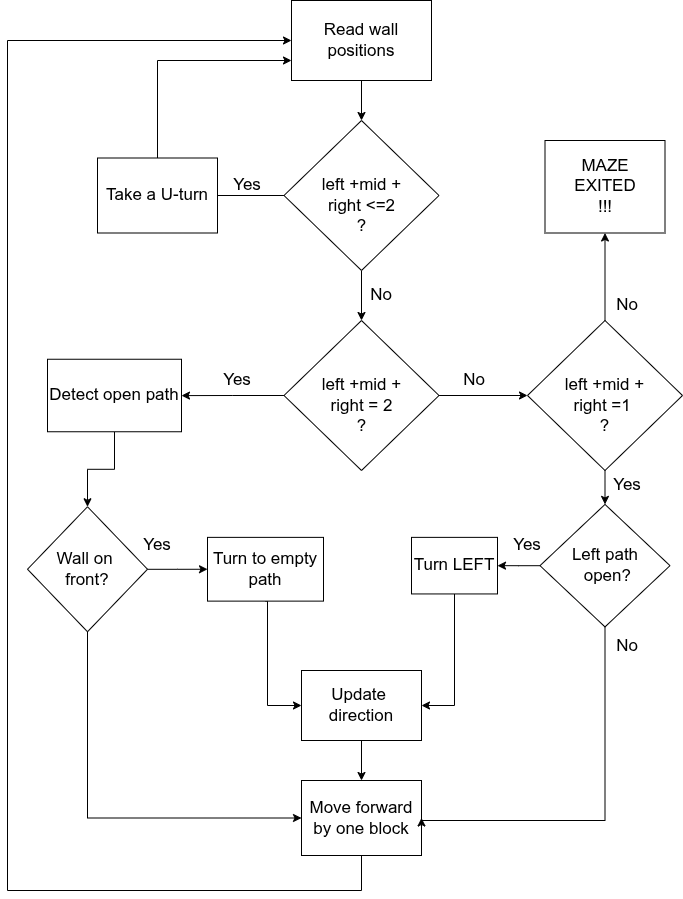

The diagram above was exported from draw.io. Its source (the exported page's mxGraphModel, read from the mxfile embedded in the PNG):
<mxGraphModel dx="1414" dy="804" grid="1" gridSize="10" guides="1" tooltips="1" connect="1" arrows="1" fold="1" page="1" pageScale="1" pageWidth="827" pageHeight="1169" math="0" shadow="0">
  <root>
    <mxCell id="0" />
    <mxCell id="1" parent="0" />
    <mxCell id="5XThT4KmcToRtkvMsZnY-5" edge="1" parent="1" source="5XThT4KmcToRtkvMsZnY-1" style="edgeStyle=orthogonalEdgeStyle;rounded=0;orthogonalLoop=1;jettySize=auto;html=1;entryX=0.5;entryY=0;entryDx=0;entryDy=0;" target="5XThT4KmcToRtkvMsZnY-3">
      <mxGeometry relative="1" as="geometry" />
    </mxCell>
    <mxCell id="5XThT4KmcToRtkvMsZnY-1" parent="1" style="rounded=0;whiteSpace=wrap;html=1;" value="&lt;font style=&quot;font-size: 17px;&quot;&gt;Read wall positions&lt;/font&gt;" vertex="1">
      <mxGeometry height="80" width="140" x="364" y="100" as="geometry" />
    </mxCell>
    <mxCell id="5XThT4KmcToRtkvMsZnY-6" edge="1" parent="1" source="5XThT4KmcToRtkvMsZnY-3" style="edgeStyle=orthogonalEdgeStyle;rounded=0;orthogonalLoop=1;jettySize=auto;html=1;entryX=1;entryY=0.5;entryDx=0;entryDy=0;">
      <mxGeometry relative="1" as="geometry">
        <mxPoint x="274" y="295" as="targetPoint" />
      </mxGeometry>
    </mxCell>
    <mxCell id="5XThT4KmcToRtkvMsZnY-11" edge="1" parent="1" source="5XThT4KmcToRtkvMsZnY-3" style="edgeStyle=orthogonalEdgeStyle;rounded=0;orthogonalLoop=1;jettySize=auto;html=1;entryX=0.5;entryY=0;entryDx=0;entryDy=0;" target="5XThT4KmcToRtkvMsZnY-10">
      <mxGeometry relative="1" as="geometry" />
    </mxCell>
    <mxCell id="5XThT4KmcToRtkvMsZnY-3" parent="1" style="rhombus;whiteSpace=wrap;html=1;" value="&lt;div&gt;&lt;font style=&quot;font-size: 17px;&quot;&gt;&lt;br&gt;&lt;/font&gt;&lt;/div&gt;&lt;font style=&quot;font-size: 17px;&quot;&gt;&lt;div&gt;&lt;span style=&quot;background-color: transparent; color: light-dark(rgb(0, 0, 0), rgb(255, 255, 255));&quot;&gt;left +mid +&lt;/span&gt;&lt;/div&gt;&lt;/font&gt;&lt;div&gt;&lt;font style=&quot;font-size: 17px;&quot;&gt;right &amp;lt;=2&lt;/font&gt;&lt;div&gt;&lt;font style=&quot;font-size: 17px;&quot;&gt;?&lt;/font&gt;&lt;/div&gt;&lt;/div&gt;" vertex="1">
      <mxGeometry height="150" width="155" x="356.5" y="220" as="geometry" />
    </mxCell>
    <mxCell id="5XThT4KmcToRtkvMsZnY-8" parent="1" style="text;html=1;whiteSpace=wrap;strokeColor=none;fillColor=none;align=center;verticalAlign=middle;rounded=0;" value="&lt;font style=&quot;font-size: 17px;&quot;&gt;Yes&lt;/font&gt;" vertex="1">
      <mxGeometry height="30" width="60" x="290" y="270" as="geometry" />
    </mxCell>
    <mxCell id="5XThT4KmcToRtkvMsZnY-14" edge="1" parent="1" source="5XThT4KmcToRtkvMsZnY-10" style="edgeStyle=orthogonalEdgeStyle;rounded=0;orthogonalLoop=1;jettySize=auto;html=1;" target="5XThT4KmcToRtkvMsZnY-13">
      <mxGeometry relative="1" as="geometry" />
    </mxCell>
    <mxCell id="5XThT4KmcToRtkvMsZnY-40" edge="1" parent="1" source="5XThT4KmcToRtkvMsZnY-10" style="edgeStyle=orthogonalEdgeStyle;rounded=0;orthogonalLoop=1;jettySize=auto;html=1;exitX=1;exitY=0.5;exitDx=0;exitDy=0;entryX=0;entryY=0.5;entryDx=0;entryDy=0;" target="5XThT4KmcToRtkvMsZnY-39">
      <mxGeometry relative="1" as="geometry" />
    </mxCell>
    <mxCell id="5XThT4KmcToRtkvMsZnY-10" parent="1" style="rhombus;whiteSpace=wrap;html=1;" value="&lt;div&gt;&lt;font style=&quot;font-size: 17px;&quot;&gt;&lt;br&gt;&lt;/font&gt;&lt;/div&gt;&lt;font style=&quot;font-size: 17px;&quot;&gt;&lt;div&gt;&lt;span style=&quot;background-color: transparent; color: light-dark(rgb(0, 0, 0), rgb(255, 255, 255));&quot;&gt;left +mid +&lt;/span&gt;&lt;/div&gt;&lt;/font&gt;&lt;div&gt;&lt;font style=&quot;font-size: 17px;&quot;&gt;right = 2&lt;/font&gt;&lt;div&gt;&lt;font style=&quot;font-size: 17px;&quot;&gt;?&lt;/font&gt;&lt;/div&gt;&lt;/div&gt;" vertex="1">
      <mxGeometry height="150" width="155" x="356.5" y="420" as="geometry" />
    </mxCell>
    <mxCell id="5XThT4KmcToRtkvMsZnY-12" parent="1" style="text;html=1;whiteSpace=wrap;strokeColor=none;fillColor=none;align=center;verticalAlign=middle;rounded=0;" value="&lt;span style=&quot;font-size: 17px;&quot;&gt;No&lt;/span&gt;" vertex="1">
      <mxGeometry height="30" width="60" x="424" y="380" as="geometry" />
    </mxCell>
    <mxCell id="5XThT4KmcToRtkvMsZnY-24" edge="1" parent="1" source="5XThT4KmcToRtkvMsZnY-13" style="edgeStyle=orthogonalEdgeStyle;rounded=0;orthogonalLoop=1;jettySize=auto;html=1;exitX=0.5;exitY=1;exitDx=0;exitDy=0;entryX=0.5;entryY=0;entryDx=0;entryDy=0;" target="5XThT4KmcToRtkvMsZnY-23">
      <mxGeometry relative="1" as="geometry" />
    </mxCell>
    <mxCell id="5XThT4KmcToRtkvMsZnY-13" parent="1" style="rounded=0;whiteSpace=wrap;html=1;" value="&lt;span style=&quot;font-size: 17px;&quot;&gt;Detect open path&lt;/span&gt;" vertex="1">
      <mxGeometry height="72.5" width="134" x="120" y="458.75" as="geometry" />
    </mxCell>
    <mxCell id="5XThT4KmcToRtkvMsZnY-15" parent="1" style="text;html=1;whiteSpace=wrap;strokeColor=none;fillColor=none;align=center;verticalAlign=middle;rounded=0;" value="&lt;font style=&quot;font-size: 17px;&quot;&gt;Yes&lt;/font&gt;" vertex="1">
      <mxGeometry height="30" width="60" x="280" y="465" as="geometry" />
    </mxCell>
    <mxCell id="5XThT4KmcToRtkvMsZnY-68" edge="1" parent="1" source="5XThT4KmcToRtkvMsZnY-16" style="edgeStyle=orthogonalEdgeStyle;rounded=0;orthogonalLoop=1;jettySize=auto;html=1;exitX=0.5;exitY=0;exitDx=0;exitDy=0;entryX=0;entryY=0.75;entryDx=0;entryDy=0;" target="5XThT4KmcToRtkvMsZnY-1">
      <mxGeometry relative="1" as="geometry">
        <Array as="points">
          <mxPoint x="230" y="160" />
        </Array>
      </mxGeometry>
    </mxCell>
    <mxCell id="5XThT4KmcToRtkvMsZnY-16" parent="1" style="rounded=0;whiteSpace=wrap;html=1;" value="&lt;span style=&quot;font-size: 17px;&quot;&gt;Take a U-turn&lt;/span&gt;" vertex="1">
      <mxGeometry height="75" width="120" x="170" y="257.5" as="geometry" />
    </mxCell>
    <mxCell id="5XThT4KmcToRtkvMsZnY-67" edge="1" parent="1" source="5XThT4KmcToRtkvMsZnY-21" style="edgeStyle=orthogonalEdgeStyle;rounded=0;orthogonalLoop=1;jettySize=auto;html=1;entryX=0;entryY=0.5;entryDx=0;entryDy=0;" target="5XThT4KmcToRtkvMsZnY-1">
      <mxGeometry relative="1" as="geometry">
        <Array as="points">
          <mxPoint x="434" y="990" />
          <mxPoint x="80" y="990" />
          <mxPoint x="80" y="140" />
        </Array>
      </mxGeometry>
    </mxCell>
    <mxCell id="5XThT4KmcToRtkvMsZnY-21" parent="1" style="rounded=0;whiteSpace=wrap;html=1;" value="&lt;span style=&quot;font-size: 17px;&quot;&gt;Move forward by one block&lt;/span&gt;" vertex="1">
      <mxGeometry height="75" width="120" x="374" y="880" as="geometry" />
    </mxCell>
    <mxCell id="5XThT4KmcToRtkvMsZnY-48" edge="1" parent="1" source="5XThT4KmcToRtkvMsZnY-23" style="edgeStyle=orthogonalEdgeStyle;rounded=0;orthogonalLoop=1;jettySize=auto;html=1;entryX=0;entryY=0.5;entryDx=0;entryDy=0;" target="5XThT4KmcToRtkvMsZnY-27">
      <mxGeometry relative="1" as="geometry" />
    </mxCell>
    <mxCell id="5XThT4KmcToRtkvMsZnY-58" edge="1" parent="1" source="5XThT4KmcToRtkvMsZnY-23" style="edgeStyle=orthogonalEdgeStyle;rounded=0;orthogonalLoop=1;jettySize=auto;html=1;entryX=0;entryY=0.5;entryDx=0;entryDy=0;" target="5XThT4KmcToRtkvMsZnY-21">
      <mxGeometry relative="1" as="geometry">
        <Array as="points">
          <mxPoint x="160" y="918" />
        </Array>
      </mxGeometry>
    </mxCell>
    <mxCell id="5XThT4KmcToRtkvMsZnY-23" parent="1" style="rhombus;whiteSpace=wrap;html=1;" value="&lt;span style=&quot;font-size: 17px;&quot;&gt;Wall on&amp;nbsp;&lt;/span&gt;&lt;div&gt;&lt;span style=&quot;font-size: 17px;&quot;&gt;front?&lt;/span&gt;&lt;/div&gt;" vertex="1">
      <mxGeometry height="125" width="120" x="100" y="606.25" as="geometry" />
    </mxCell>
    <mxCell id="5XThT4KmcToRtkvMsZnY-49" edge="1" parent="1" source="5XThT4KmcToRtkvMsZnY-27" style="edgeStyle=orthogonalEdgeStyle;rounded=0;orthogonalLoop=1;jettySize=auto;html=1;exitX=0.5;exitY=1;exitDx=0;exitDy=0;entryX=0;entryY=0.5;entryDx=0;entryDy=0;" target="5XThT4KmcToRtkvMsZnY-34">
      <mxGeometry relative="1" as="geometry">
        <Array as="points">
          <mxPoint x="340" y="701" />
          <mxPoint x="340" y="805" />
        </Array>
      </mxGeometry>
    </mxCell>
    <mxCell id="5XThT4KmcToRtkvMsZnY-27" parent="1" style="rounded=0;whiteSpace=wrap;html=1;" value="&lt;span style=&quot;font-size: 17px;&quot;&gt;Turn to empty path&lt;/span&gt;" vertex="1">
      <mxGeometry height="63.75" width="116" x="280" y="636.87" as="geometry" />
    </mxCell>
    <mxCell id="5XThT4KmcToRtkvMsZnY-52" edge="1" parent="1" source="5XThT4KmcToRtkvMsZnY-34" style="edgeStyle=orthogonalEdgeStyle;rounded=0;orthogonalLoop=1;jettySize=auto;html=1;exitX=0.5;exitY=1;exitDx=0;exitDy=0;entryX=0.5;entryY=0;entryDx=0;entryDy=0;" target="5XThT4KmcToRtkvMsZnY-21">
      <mxGeometry relative="1" as="geometry" />
    </mxCell>
    <mxCell id="5XThT4KmcToRtkvMsZnY-34" parent="1" style="rounded=0;whiteSpace=wrap;html=1;" value="&lt;span style=&quot;font-size: 17px;&quot;&gt;Update&amp;nbsp;&lt;/span&gt;&lt;div&gt;&lt;span style=&quot;font-size: 17px;&quot;&gt;direction&lt;/span&gt;&lt;/div&gt;" vertex="1">
      <mxGeometry height="70" width="120" x="374" y="770" as="geometry" />
    </mxCell>
    <mxCell id="5XThT4KmcToRtkvMsZnY-45" edge="1" parent="1" source="5XThT4KmcToRtkvMsZnY-39" style="edgeStyle=orthogonalEdgeStyle;rounded=0;orthogonalLoop=1;jettySize=auto;html=1;exitX=0.5;exitY=1;exitDx=0;exitDy=0;entryX=0.5;entryY=0;entryDx=0;entryDy=0;" target="5XThT4KmcToRtkvMsZnY-44">
      <mxGeometry relative="1" as="geometry" />
    </mxCell>
    <mxCell id="5XThT4KmcToRtkvMsZnY-65" edge="1" parent="1" source="5XThT4KmcToRtkvMsZnY-39" style="edgeStyle=orthogonalEdgeStyle;rounded=0;orthogonalLoop=1;jettySize=auto;html=1;entryX=0.5;entryY=1;entryDx=0;entryDy=0;" target="5XThT4KmcToRtkvMsZnY-64">
      <mxGeometry relative="1" as="geometry" />
    </mxCell>
    <mxCell id="5XThT4KmcToRtkvMsZnY-39" parent="1" style="rhombus;whiteSpace=wrap;html=1;" value="&lt;div&gt;&lt;font style=&quot;font-size: 17px;&quot;&gt;&lt;br&gt;&lt;/font&gt;&lt;/div&gt;&lt;font style=&quot;font-size: 17px;&quot;&gt;&lt;div&gt;&lt;span style=&quot;background-color: transparent; color: light-dark(rgb(0, 0, 0), rgb(255, 255, 255));&quot;&gt;left +mid +&lt;/span&gt;&lt;/div&gt;&lt;/font&gt;&lt;div&gt;&lt;font style=&quot;font-size: 17px;&quot;&gt;right =1&amp;nbsp;&lt;/font&gt;&lt;div&gt;&lt;font style=&quot;font-size: 17px;&quot;&gt;?&lt;/font&gt;&lt;/div&gt;&lt;/div&gt;" vertex="1">
      <mxGeometry height="150" width="155" x="600" y="420" as="geometry" />
    </mxCell>
    <mxCell id="5XThT4KmcToRtkvMsZnY-41" parent="1" style="text;html=1;whiteSpace=wrap;strokeColor=none;fillColor=none;align=center;verticalAlign=middle;rounded=0;" value="&lt;span style=&quot;font-size: 17px;&quot;&gt;No&lt;/span&gt;" vertex="1">
      <mxGeometry height="30" width="60" x="517" y="465" as="geometry" />
    </mxCell>
    <mxCell id="5XThT4KmcToRtkvMsZnY-56" edge="1" parent="1" source="5XThT4KmcToRtkvMsZnY-44" style="edgeStyle=orthogonalEdgeStyle;rounded=0;orthogonalLoop=1;jettySize=auto;html=1;entryX=1;entryY=0.5;entryDx=0;entryDy=0;" target="5XThT4KmcToRtkvMsZnY-46">
      <mxGeometry relative="1" as="geometry" />
    </mxCell>
    <mxCell id="5XThT4KmcToRtkvMsZnY-60" edge="1" parent="1" source="5XThT4KmcToRtkvMsZnY-44" style="edgeStyle=orthogonalEdgeStyle;rounded=0;orthogonalLoop=1;jettySize=auto;html=1;entryX=1;entryY=0.5;entryDx=0;entryDy=0;" target="5XThT4KmcToRtkvMsZnY-21">
      <mxGeometry relative="1" as="geometry">
        <Array as="points">
          <mxPoint x="678" y="920" />
          <mxPoint x="494" y="920" />
        </Array>
      </mxGeometry>
    </mxCell>
    <mxCell id="5XThT4KmcToRtkvMsZnY-44" parent="1" style="rhombus;whiteSpace=wrap;html=1;" value="&lt;font style=&quot;font-size: 17px;&quot;&gt;Left path&lt;/font&gt;&lt;div&gt;&lt;font style=&quot;font-size: 17px;&quot;&gt;&amp;nbsp;open?&lt;/font&gt;&lt;/div&gt;" vertex="1">
      <mxGeometry height="122.5" width="130" x="612.5" y="603.91" as="geometry" />
    </mxCell>
    <mxCell id="5XThT4KmcToRtkvMsZnY-55" edge="1" parent="1" source="5XThT4KmcToRtkvMsZnY-46" style="edgeStyle=orthogonalEdgeStyle;rounded=0;orthogonalLoop=1;jettySize=auto;html=1;exitX=0.5;exitY=1;exitDx=0;exitDy=0;entryX=1;entryY=0.5;entryDx=0;entryDy=0;" target="5XThT4KmcToRtkvMsZnY-34">
      <mxGeometry relative="1" as="geometry" />
    </mxCell>
    <mxCell id="5XThT4KmcToRtkvMsZnY-46" parent="1" style="rounded=0;whiteSpace=wrap;html=1;" value="&lt;span style=&quot;font-size: 17px;&quot;&gt;Turn LEFT&lt;/span&gt;" vertex="1">
      <mxGeometry height="56.57" width="86" x="484" y="636.8699999999999" as="geometry" />
    </mxCell>
    <mxCell id="5XThT4KmcToRtkvMsZnY-57" parent="1" style="text;html=1;whiteSpace=wrap;strokeColor=none;fillColor=none;align=center;verticalAlign=middle;rounded=0;" value="&lt;font style=&quot;font-size: 17px;&quot;&gt;Yes&lt;/font&gt;" vertex="1">
      <mxGeometry height="30" width="60" x="200" y="630" as="geometry" />
    </mxCell>
    <mxCell id="5XThT4KmcToRtkvMsZnY-61" parent="1" style="text;html=1;whiteSpace=wrap;strokeColor=none;fillColor=none;align=center;verticalAlign=middle;rounded=0;" value="&lt;font style=&quot;font-size: 17px;&quot;&gt;Yes&lt;/font&gt;" vertex="1">
      <mxGeometry height="30" width="60" x="670" y="570" as="geometry" />
    </mxCell>
    <mxCell id="5XThT4KmcToRtkvMsZnY-62" parent="1" style="text;html=1;whiteSpace=wrap;strokeColor=none;fillColor=none;align=center;verticalAlign=middle;rounded=0;" value="&lt;font style=&quot;font-size: 17px;&quot;&gt;Yes&lt;/font&gt;" vertex="1">
      <mxGeometry height="30" width="60" x="570" y="630" as="geometry" />
    </mxCell>
    <mxCell id="5XThT4KmcToRtkvMsZnY-63" parent="1" style="text;html=1;whiteSpace=wrap;strokeColor=none;fillColor=none;align=center;verticalAlign=middle;rounded=0;" value="&lt;span style=&quot;font-size: 17px;&quot;&gt;No&lt;/span&gt;" vertex="1">
      <mxGeometry height="30" width="60" x="670" y="731.25" as="geometry" />
    </mxCell>
    <mxCell id="5XThT4KmcToRtkvMsZnY-64" parent="1" style="rounded=0;whiteSpace=wrap;html=1;" value="&lt;span style=&quot;font-size: 17px;&quot;&gt;MAZE&lt;/span&gt;&lt;div&gt;&lt;span style=&quot;font-size: 17px;&quot;&gt;EXITED&lt;/span&gt;&lt;/div&gt;&lt;div&gt;&lt;span style=&quot;font-size: 17px;&quot;&gt;!!!&lt;/span&gt;&lt;/div&gt;" vertex="1">
      <mxGeometry height="92.5" width="120" x="617.5" y="240" as="geometry" />
    </mxCell>
    <mxCell id="5XThT4KmcToRtkvMsZnY-66" parent="1" style="text;html=1;whiteSpace=wrap;strokeColor=none;fillColor=none;align=center;verticalAlign=middle;rounded=0;" value="&lt;span style=&quot;font-size: 17px;&quot;&gt;No&lt;/span&gt;" vertex="1">
      <mxGeometry height="30" width="60" x="670" y="390" as="geometry" />
    </mxCell>
  </root>
</mxGraphModel>